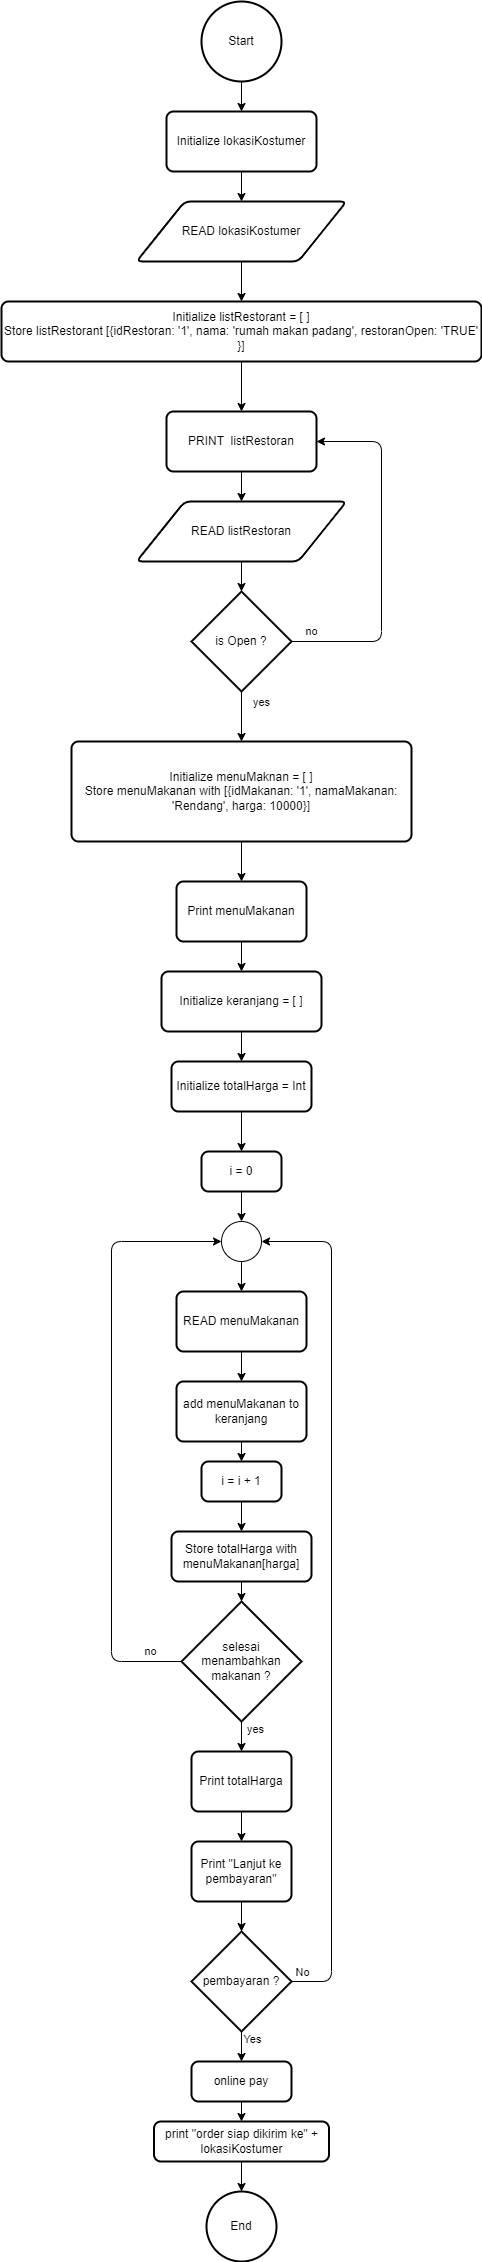

The diagram above was exported from draw.io. Its source (the exported page's mxGraphModel, read from the mxfile embedded in the PNG):
<mxGraphModel dx="1432" dy="325" grid="1" gridSize="10" guides="1" tooltips="1" connect="1" arrows="1" fold="1" page="1" pageScale="1" pageWidth="850" pageHeight="1100" math="0" shadow="0">
  <root>
    <mxCell id="0" />
    <mxCell id="1" parent="0" />
    <mxCell id="2" style="edgeStyle=none;html=1;exitX=0.5;exitY=1;exitDx=0;exitDy=0;exitPerimeter=0;entryX=0.5;entryY=0;entryDx=0;entryDy=0;" parent="1" source="3" target="14" edge="1">
      <mxGeometry relative="1" as="geometry" />
    </mxCell>
    <mxCell id="3" value="Start" style="strokeWidth=2;html=1;shape=mxgraph.flowchart.start_2;whiteSpace=wrap;" parent="1" vertex="1">
      <mxGeometry x="80" y="10" width="80" height="80" as="geometry" />
    </mxCell>
    <mxCell id="4" style="edgeStyle=none;html=1;exitX=0.5;exitY=1;exitDx=0;exitDy=0;entryX=0.5;entryY=0;entryDx=0;entryDy=0;" parent="1" source="5" target="16" edge="1">
      <mxGeometry relative="1" as="geometry" />
    </mxCell>
    <mxCell id="5" value="READ lokasiKostumer" style="shape=parallelogram;html=1;strokeWidth=2;perimeter=parallelogramPerimeter;whiteSpace=wrap;rounded=1;arcSize=12;size=0.23;" parent="1" vertex="1">
      <mxGeometry x="15" y="210" width="210" height="60" as="geometry" />
    </mxCell>
    <mxCell id="6" style="edgeStyle=none;html=1;exitX=0.5;exitY=1;exitDx=0;exitDy=0;entryX=0.5;entryY=0;entryDx=0;entryDy=0;entryPerimeter=0;" parent="1" source="7" target="12" edge="1">
      <mxGeometry relative="1" as="geometry" />
    </mxCell>
    <mxCell id="7" value="READ listRestoran" style="shape=parallelogram;html=1;strokeWidth=2;perimeter=parallelogramPerimeter;whiteSpace=wrap;rounded=1;arcSize=12;size=0.23;" parent="1" vertex="1">
      <mxGeometry x="15" y="510" width="210" height="60" as="geometry" />
    </mxCell>
    <mxCell id="8" style="edgeStyle=none;html=1;exitX=0.5;exitY=1;exitDx=0;exitDy=0;" parent="1" source="9" target="7" edge="1">
      <mxGeometry relative="1" as="geometry" />
    </mxCell>
    <mxCell id="9" value="PRINT&amp;nbsp; listRestoran" style="rounded=1;whiteSpace=wrap;html=1;absoluteArcSize=1;arcSize=14;strokeWidth=2;" parent="1" vertex="1">
      <mxGeometry x="45" y="420" width="150" height="60" as="geometry" />
    </mxCell>
    <mxCell id="10" value="no" style="edgeStyle=none;html=1;exitX=1;exitY=0.5;exitDx=0;exitDy=0;exitPerimeter=0;entryX=1;entryY=0.5;entryDx=0;entryDy=0;" parent="1" source="12" target="9" edge="1">
      <mxGeometry x="-0.8873" y="10" relative="1" as="geometry">
        <mxPoint x="320" y="644.9005705180922" as="targetPoint" />
        <Array as="points">
          <mxPoint x="260" y="650" />
          <mxPoint x="260" y="450" />
        </Array>
        <mxPoint as="offset" />
      </mxGeometry>
    </mxCell>
    <mxCell id="11" value="yes" style="edgeStyle=none;html=1;exitX=0.5;exitY=1;exitDx=0;exitDy=0;exitPerimeter=0;" parent="1" source="12" target="18" edge="1">
      <mxGeometry x="-0.6" y="20" relative="1" as="geometry">
        <mxPoint y="1" as="offset" />
      </mxGeometry>
    </mxCell>
    <mxCell id="12" value="is Open ?" style="strokeWidth=2;html=1;shape=mxgraph.flowchart.decision;whiteSpace=wrap;" parent="1" vertex="1">
      <mxGeometry x="70" y="600" width="100" height="100" as="geometry" />
    </mxCell>
    <mxCell id="13" style="edgeStyle=none;html=1;exitX=0.5;exitY=1;exitDx=0;exitDy=0;" parent="1" source="14" target="5" edge="1">
      <mxGeometry relative="1" as="geometry" />
    </mxCell>
    <mxCell id="14" value="Initialize lokasiKostumer" style="rounded=1;whiteSpace=wrap;html=1;absoluteArcSize=1;arcSize=14;strokeWidth=2;" parent="1" vertex="1">
      <mxGeometry x="45" y="120" width="150" height="60" as="geometry" />
    </mxCell>
    <mxCell id="15" style="edgeStyle=none;html=1;exitX=0.5;exitY=1;exitDx=0;exitDy=0;entryX=0.5;entryY=0;entryDx=0;entryDy=0;" parent="1" source="16" target="9" edge="1">
      <mxGeometry relative="1" as="geometry" />
    </mxCell>
    <mxCell id="16" value="Initialize listRestorant = [ ]&lt;br&gt;Store listRestorant [{idRestoran: '1', nama: 'rumah makan padang', restoranOpen: 'TRUE' }]" style="rounded=1;whiteSpace=wrap;html=1;absoluteArcSize=1;arcSize=14;strokeWidth=2;" parent="1" vertex="1">
      <mxGeometry x="-120" y="310" width="480" height="60" as="geometry" />
    </mxCell>
    <mxCell id="17" style="edgeStyle=none;html=1;exitX=0.5;exitY=1;exitDx=0;exitDy=0;entryX=0.5;entryY=0;entryDx=0;entryDy=0;" parent="1" source="18" target="54" edge="1">
      <mxGeometry relative="1" as="geometry">
        <mxPoint x="120" y="890" as="targetPoint" />
      </mxGeometry>
    </mxCell>
    <mxCell id="18" value="Initialize menuMaknan = [ ]&lt;br&gt;Store menuMakanan with [{idMakanan: '1', namaMakanan: 'Rendang', harga: 10000}]" style="rounded=1;whiteSpace=wrap;html=1;absoluteArcSize=1;arcSize=14;strokeWidth=2;" parent="1" vertex="1">
      <mxGeometry x="-50" y="750" width="340" height="100" as="geometry" />
    </mxCell>
    <mxCell id="19" style="edgeStyle=none;html=1;exitX=0.5;exitY=1;exitDx=0;exitDy=0;" parent="1" source="20" target="34" edge="1">
      <mxGeometry relative="1" as="geometry" />
    </mxCell>
    <mxCell id="20" value="Initialize keranjang = [ ]" style="rounded=1;whiteSpace=wrap;html=1;absoluteArcSize=1;arcSize=14;strokeWidth=2;" parent="1" vertex="1">
      <mxGeometry x="40" y="980" width="160" height="60" as="geometry" />
    </mxCell>
    <mxCell id="21" style="edgeStyle=none;html=1;exitX=0.5;exitY=1;exitDx=0;exitDy=0;exitPerimeter=0;entryX=0.5;entryY=0;entryDx=0;entryDy=0;" parent="1" source="22" target="52" edge="1">
      <mxGeometry relative="1" as="geometry" />
    </mxCell>
    <mxCell id="22" value="" style="verticalLabelPosition=bottom;verticalAlign=top;html=1;shape=mxgraph.flowchart.on-page_reference;" parent="1" vertex="1">
      <mxGeometry x="100" y="1230" width="40" height="40" as="geometry" />
    </mxCell>
    <mxCell id="23" style="edgeStyle=none;html=1;exitX=0.5;exitY=1;exitDx=0;exitDy=0;entryX=0.5;entryY=0;entryDx=0;entryDy=0;entryPerimeter=0;" parent="1" source="24" target="22" edge="1">
      <mxGeometry relative="1" as="geometry" />
    </mxCell>
    <mxCell id="24" value="i = 0" style="rounded=1;whiteSpace=wrap;html=1;absoluteArcSize=1;arcSize=14;strokeWidth=2;" parent="1" vertex="1">
      <mxGeometry x="80" y="1160" width="80" height="40" as="geometry" />
    </mxCell>
    <mxCell id="25" style="edgeStyle=none;html=1;exitX=0.5;exitY=1;exitDx=0;exitDy=0;entryX=0.5;entryY=0;entryDx=0;entryDy=0;" parent="1" source="26" target="32" edge="1">
      <mxGeometry relative="1" as="geometry" />
    </mxCell>
    <mxCell id="26" value="add menuMakanan to keranjang" style="rounded=1;whiteSpace=wrap;html=1;absoluteArcSize=1;arcSize=14;strokeWidth=2;" parent="1" vertex="1">
      <mxGeometry x="55" y="1390" width="130" height="60" as="geometry" />
    </mxCell>
    <mxCell id="27" value="no" style="edgeStyle=none;html=1;exitX=0;exitY=0.5;exitDx=0;exitDy=0;exitPerimeter=0;entryX=0;entryY=0.5;entryDx=0;entryDy=0;entryPerimeter=0;" parent="1" source="30" target="22" edge="1">
      <mxGeometry x="-0.8969" y="-10" relative="1" as="geometry">
        <Array as="points">
          <mxPoint x="-10" y="1670" />
          <mxPoint x="-10" y="1250" />
        </Array>
        <mxPoint as="offset" />
      </mxGeometry>
    </mxCell>
    <mxCell id="28" style="edgeStyle=none;html=1;exitX=0.5;exitY=1;exitDx=0;exitDy=0;exitPerimeter=0;entryX=0.5;entryY=0;entryDx=0;entryDy=0;" parent="1" source="30" target="38" edge="1">
      <mxGeometry relative="1" as="geometry" />
    </mxCell>
    <mxCell id="29" value="yes" style="edgeLabel;html=1;align=center;verticalAlign=middle;resizable=0;points=[];" parent="28" vertex="1" connectable="0">
      <mxGeometry x="-0.5087" relative="1" as="geometry">
        <mxPoint x="13" as="offset" />
      </mxGeometry>
    </mxCell>
    <mxCell id="30" value="selesai menambahkan makanan ?" style="strokeWidth=2;html=1;shape=mxgraph.flowchart.decision;whiteSpace=wrap;" parent="1" vertex="1">
      <mxGeometry x="60" y="1610" width="120" height="120" as="geometry" />
    </mxCell>
    <mxCell id="31" style="edgeStyle=none;html=1;exitX=0.5;exitY=1;exitDx=0;exitDy=0;" parent="1" source="32" target="36" edge="1">
      <mxGeometry relative="1" as="geometry" />
    </mxCell>
    <mxCell id="32" value="i = i + 1" style="rounded=1;whiteSpace=wrap;html=1;absoluteArcSize=1;arcSize=14;strokeWidth=2;" parent="1" vertex="1">
      <mxGeometry x="80" y="1470" width="80" height="40" as="geometry" />
    </mxCell>
    <mxCell id="33" style="edgeStyle=none;html=1;exitX=0.5;exitY=1;exitDx=0;exitDy=0;" parent="1" source="34" target="24" edge="1">
      <mxGeometry relative="1" as="geometry" />
    </mxCell>
    <mxCell id="34" value="Initialize totalHarga = Int" style="rounded=1;whiteSpace=wrap;html=1;absoluteArcSize=1;arcSize=14;strokeWidth=2;" parent="1" vertex="1">
      <mxGeometry x="50" y="1070" width="140" height="50" as="geometry" />
    </mxCell>
    <mxCell id="35" style="edgeStyle=none;html=1;exitX=0.5;exitY=1;exitDx=0;exitDy=0;entryX=0.5;entryY=0;entryDx=0;entryDy=0;entryPerimeter=0;" parent="1" source="36" target="30" edge="1">
      <mxGeometry relative="1" as="geometry" />
    </mxCell>
    <mxCell id="36" value="Store totalHarga with menuMakanan[harga]" style="rounded=1;whiteSpace=wrap;html=1;absoluteArcSize=1;arcSize=14;strokeWidth=2;" parent="1" vertex="1">
      <mxGeometry x="50" y="1540" width="140" height="50" as="geometry" />
    </mxCell>
    <mxCell id="37" style="edgeStyle=none;html=1;exitX=0.5;exitY=1;exitDx=0;exitDy=0;" parent="1" source="38" target="45" edge="1">
      <mxGeometry relative="1" as="geometry" />
    </mxCell>
    <mxCell id="38" value="Print totalHarga" style="rounded=1;whiteSpace=wrap;html=1;absoluteArcSize=1;arcSize=14;strokeWidth=2;" parent="1" vertex="1">
      <mxGeometry x="70" y="1760" width="100" height="60" as="geometry" />
    </mxCell>
    <mxCell id="39" style="edgeStyle=none;html=1;exitX=0.5;exitY=1;exitDx=0;exitDy=0;exitPerimeter=0;" parent="1" source="43" target="47" edge="1">
      <mxGeometry relative="1" as="geometry" />
    </mxCell>
    <mxCell id="40" value="Yes" style="edgeLabel;html=1;align=center;verticalAlign=middle;resizable=0;points=[];" parent="39" vertex="1" connectable="0">
      <mxGeometry x="-0.5034" y="-1" relative="1" as="geometry">
        <mxPoint x="11" as="offset" />
      </mxGeometry>
    </mxCell>
    <mxCell id="41" style="edgeStyle=none;html=1;exitX=1;exitY=0.5;exitDx=0;exitDy=0;exitPerimeter=0;entryX=1;entryY=0.5;entryDx=0;entryDy=0;entryPerimeter=0;" parent="1" source="43" target="22" edge="1">
      <mxGeometry relative="1" as="geometry">
        <Array as="points">
          <mxPoint x="210" y="1990" />
          <mxPoint x="210" y="1250" />
        </Array>
      </mxGeometry>
    </mxCell>
    <mxCell id="42" value="No" style="edgeLabel;html=1;align=center;verticalAlign=middle;resizable=0;points=[];" parent="41" vertex="1" connectable="0">
      <mxGeometry x="-0.976" relative="1" as="geometry">
        <mxPoint y="-10" as="offset" />
      </mxGeometry>
    </mxCell>
    <mxCell id="43" value="pembayaran ?" style="strokeWidth=2;html=1;shape=mxgraph.flowchart.decision;whiteSpace=wrap;" parent="1" vertex="1">
      <mxGeometry x="70" y="1940" width="100" height="100" as="geometry" />
    </mxCell>
    <mxCell id="44" style="edgeStyle=none;html=1;exitX=0.5;exitY=1;exitDx=0;exitDy=0;entryX=0.5;entryY=0;entryDx=0;entryDy=0;entryPerimeter=0;" parent="1" source="45" target="43" edge="1">
      <mxGeometry relative="1" as="geometry" />
    </mxCell>
    <mxCell id="45" value="Print &quot;Lanjut ke pembayaran&quot;" style="rounded=1;whiteSpace=wrap;html=1;absoluteArcSize=1;arcSize=14;strokeWidth=2;" parent="1" vertex="1">
      <mxGeometry x="70" y="1850" width="100" height="60" as="geometry" />
    </mxCell>
    <mxCell id="46" style="edgeStyle=none;html=1;exitX=0.5;exitY=1;exitDx=0;exitDy=0;entryX=0.5;entryY=0;entryDx=0;entryDy=0;" parent="1" source="47" target="49" edge="1">
      <mxGeometry relative="1" as="geometry" />
    </mxCell>
    <mxCell id="47" value="online pay" style="rounded=1;whiteSpace=wrap;html=1;absoluteArcSize=1;arcSize=14;strokeWidth=2;" parent="1" vertex="1">
      <mxGeometry x="70" y="2070" width="100" height="40" as="geometry" />
    </mxCell>
    <mxCell id="48" style="edgeStyle=none;html=1;exitX=0.5;exitY=1;exitDx=0;exitDy=0;entryX=0.5;entryY=0;entryDx=0;entryDy=0;entryPerimeter=0;" parent="1" source="49" target="50" edge="1">
      <mxGeometry relative="1" as="geometry" />
    </mxCell>
    <mxCell id="49" value="print &quot;order siap dikirim ke&quot; + lokasiKostumer" style="rounded=1;whiteSpace=wrap;html=1;absoluteArcSize=1;arcSize=14;strokeWidth=2;" parent="1" vertex="1">
      <mxGeometry x="32.5" y="2130" width="175" height="40" as="geometry" />
    </mxCell>
    <mxCell id="50" value="End" style="strokeWidth=2;html=1;shape=mxgraph.flowchart.start_2;whiteSpace=wrap;" parent="1" vertex="1">
      <mxGeometry x="85" y="2200" width="70" height="70" as="geometry" />
    </mxCell>
    <mxCell id="51" style="edgeStyle=none;html=1;exitX=0.5;exitY=1;exitDx=0;exitDy=0;entryX=0.5;entryY=0;entryDx=0;entryDy=0;" parent="1" source="52" target="26" edge="1">
      <mxGeometry relative="1" as="geometry" />
    </mxCell>
    <mxCell id="52" value="READ menuMakanan" style="rounded=1;whiteSpace=wrap;html=1;absoluteArcSize=1;arcSize=14;strokeWidth=2;" parent="1" vertex="1">
      <mxGeometry x="55" y="1300" width="130" height="60" as="geometry" />
    </mxCell>
    <mxCell id="53" style="edgeStyle=none;html=1;exitX=0.5;exitY=1;exitDx=0;exitDy=0;entryX=0.5;entryY=0;entryDx=0;entryDy=0;" parent="1" source="54" target="20" edge="1">
      <mxGeometry relative="1" as="geometry" />
    </mxCell>
    <mxCell id="54" value="Print menuMakanan" style="rounded=1;whiteSpace=wrap;html=1;absoluteArcSize=1;arcSize=14;strokeWidth=2;" parent="1" vertex="1">
      <mxGeometry x="55" y="890" width="130" height="60" as="geometry" />
    </mxCell>
  </root>
</mxGraphModel>